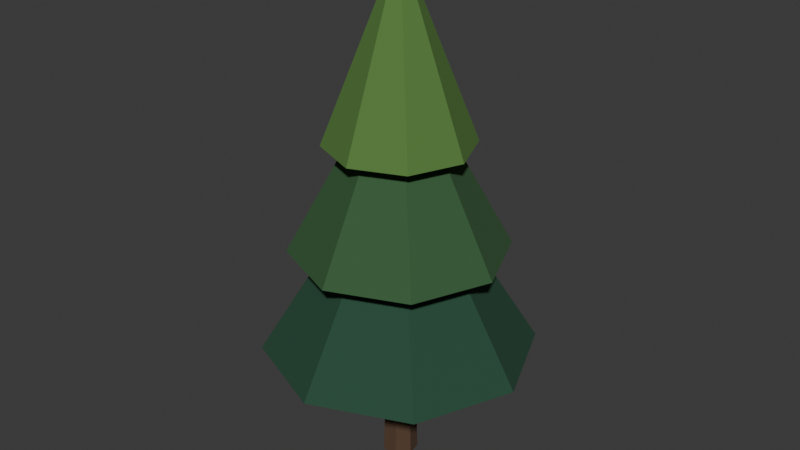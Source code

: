 # Source: pine.blend  (saved by Blender 4.5.90; exported with 4.5.12 LTS)
import bpy
from mathutils import Matrix  # noqa: F401  (used for matrix-valued properties, if any)

bpy.ops.wm.read_factory_settings(use_empty=True)
scene = bpy.context.scene
scene.name = 'Scene'

# ---- collections
col_collection = bpy.data.collections.new('Collection'); scene.collection.children.link(col_collection)

# ---- materials (node trees are filled in below, after node groups)
mat_alfa_wood_dark = bpy.data.materials.new('Alfa_wood_dark')
mat_alfa_wood_dark.diffuse_color = (0.09531, 0.05127, 0.02843, 1.0)
mat_alfa_leaf_dark = bpy.data.materials.new('Alfa_leaf_dark')
mat_alfa_leaf_dark.diffuse_color = (0.01681, 0.07036, 0.03689, 1.0)
mat_alfa_leaf = bpy.data.materials.new('Alfa_leaf')
mat_alfa_leaf.diffuse_color = (0.0356, 0.107, 0.0382, 1.0)
mat_alfa_leaf_light = bpy.data.materials.new('Alfa_leaf_light')
mat_alfa_leaf_light.diffuse_color = (0.08866, 0.2051, 0.04374, 1.0)

# ---- material node trees
mat_alfa_wood_dark.use_nodes = True; mat_alfa_wood_dark.node_tree.nodes.clear()
_N = mat_alfa_wood_dark.node_tree.nodes; _L = mat_alfa_wood_dark.node_tree.links
n0 = _N.new('ShaderNodeBsdfPrincipled'); n0.name = 'Principled BSDF'; n0.location = (-200, 100)
n0.inputs[0].default_value = (0.09531, 0.05127, 0.02843, 1.0)
n0.inputs[2].default_value = 0.9
n1 = _N.new('ShaderNodeOutputMaterial'); n1.name = 'Material Output'; n1.location = (200, 100)
_L.new(n0.outputs[0], n1.inputs[0])
n1.is_active_output = True
mat_alfa_leaf_dark.use_nodes = True; mat_alfa_leaf_dark.node_tree.nodes.clear()
_N = mat_alfa_leaf_dark.node_tree.nodes; _L = mat_alfa_leaf_dark.node_tree.links
n0 = _N.new('ShaderNodeBsdfPrincipled'); n0.name = 'Principled BSDF'; n0.location = (-200, 100)
n0.inputs[0].default_value = (0.01681, 0.07036, 0.03689, 1.0)
n0.inputs[2].default_value = 0.9
n1 = _N.new('ShaderNodeOutputMaterial'); n1.name = 'Material Output'; n1.location = (200, 100)
_L.new(n0.outputs[0], n1.inputs[0])
n1.is_active_output = True
mat_alfa_leaf.use_nodes = True; mat_alfa_leaf.node_tree.nodes.clear()
_N = mat_alfa_leaf.node_tree.nodes; _L = mat_alfa_leaf.node_tree.links
n0 = _N.new('ShaderNodeBsdfPrincipled'); n0.name = 'Principled BSDF'; n0.location = (-200, 100)
n0.inputs[0].default_value = (0.0356, 0.107, 0.0382, 1.0)
n0.inputs[2].default_value = 0.9
n1 = _N.new('ShaderNodeOutputMaterial'); n1.name = 'Material Output'; n1.location = (200, 100)
_L.new(n0.outputs[0], n1.inputs[0])
n1.is_active_output = True
mat_alfa_leaf_light.use_nodes = True; mat_alfa_leaf_light.node_tree.nodes.clear()
_N = mat_alfa_leaf_light.node_tree.nodes; _L = mat_alfa_leaf_light.node_tree.links
n0 = _N.new('ShaderNodeBsdfPrincipled'); n0.name = 'Principled BSDF'; n0.location = (-200, 100)
n0.inputs[0].default_value = (0.08866, 0.2051, 0.04374, 1.0)
n0.inputs[2].default_value = 0.9
n1 = _N.new('ShaderNodeOutputMaterial'); n1.name = 'Material Output'; n1.location = (200, 100)
_L.new(n0.outputs[0], n1.inputs[0])
n1.is_active_output = True

# ---- world
world_world = bpy.data.worlds.new('World'); scene.world = world_world
world_world.use_nodes = True; world_world.node_tree.nodes.clear()
_N = world_world.node_tree.nodes; _L = world_world.node_tree.links
n0 = _N.new('ShaderNodeOutputWorld'); n0.name = 'World Output'; n0.location = (200, 100)
n1 = _N.new('ShaderNodeBackground'); n1.name = 'Background'; n1.location = (-200, 100)
n1.inputs[0].default_value = (0.05088, 0.05088, 0.05088, 1.0)
_L.new(n1.outputs[0], n0.inputs[0])
n0.is_active_output = True
world_world.color = (0.05088, 0.05088, 0.05088)
world_world.sun_shadow_jitter_overblur = 0.0

# ---- meshes
me_cone = bpy.data.meshes.new('Cone')
me_cone.from_pydata([(0.0, 0.12, -0.6), (0.0, 0.085, 0.6), (0.09382, 0.07482, -0.6), (0.06646, 0.053, 0.6), (0.117, -0.0267, -0.6), (0.08287, -0.01891, 0.6), (0.05207, -0.1081, -0.6), (0.03688, -0.07658, 0.6), (-0.05207, -0.1081, -0.6), (-0.03688, -0.07658, 0.6), (-0.117, -0.0267, -0.6), (-0.08287, -0.01891, 0.6), (-0.09382, 0.07482, -0.6), (-0.06646, 0.053, 0.6)], [], [(0, 1, 3, 2), (2, 3, 5, 4), (4, 5, 7, 6), (6, 7, 9, 8), (8, 9, 11, 10), (3, 1, 13, 11, 9, 7, 5), (10, 11, 13, 12), (12, 13, 1, 0), (0, 2, 4, 6, 8, 10, 12)])
_uv = me_cone.uv_layers.new(name='UVMap')
_uv.uv.foreach_set('vector', [1.0, 0.5, 1.0, 1.0, 0.8571, 1.0, 0.8571, 0.5, 0.8571, 0.5, 0.8571, 1.0, 0.7143, 1.0, 0.7143, 0.5, 0.7143, 0.5, 0.7143, 1.0, 0.5714, 1.0, 0.5714, 0.5, 0.5714, 0.5, 0.5714, 1.0, 0.4286, 1.0, 0.4286, 0.5, 0.4286, 0.5, 0.4286, 1.0, 0.2857, 1.0, 0.2857, 0.5, 0.4376, 0.3996, 0.25, 0.49, 0.06236, 0.3996, 0.01602, 0.1966, 0.1459, 0.03377, 0.3541, 0.03377, 0.484, 0.1966, 0.2857, 0.5, 0.2857, 1.0, 0.1429, 1.0, 0.1429, 0.5, 0.1429, 0.5, 0.1429, 1.0, 2.98e-08, 1.0, 2.98e-08, 0.5, 0.75, 0.49, 0.9376, 0.3996, 0.984, 0.1966, 0.8541, 0.03377, 0.6459, 0.03377, 0.516, 0.1966, 0.5624, 0.3996])
me_cone.materials.append(mat_alfa_wood_dark)
me_cone.update()
me_cone_001 = bpy.data.meshes.new('Cone.001')
me_cone_001.from_pydata([(0.0, 0.9, -0.7), (0.0, 0.025, 0.7), (0.6364, 0.6364, -0.7), (0.01768, 0.01768, 0.7), (0.9, 0.0, -0.7), (0.025, 0.0, 0.7), (0.6364, -0.6364, -0.7), (0.01768, -0.01768, 0.7), (0.0, -0.9, -0.7), (0.0, -0.025, 0.7), (-0.6364, -0.6364, -0.7), (-0.01768, -0.01768, 0.7), (-0.9, 0.0, -0.7), (-0.025, 0.0, 0.7), (-0.6364, 0.6364, -0.7), (-0.01768, 0.01768, 0.7)], [], [(0, 1, 3, 2), (2, 3, 5, 4), (4, 5, 7, 6), (6, 7, 9, 8), (8, 9, 11, 10), (10, 11, 13, 12), (3, 1, 15, 13, 11, 9, 7, 5), (12, 13, 15, 14), (14, 15, 1, 0), (0, 2, 4, 6, 8, 10, 12, 14)])
_uv = me_cone_001.uv_layers.new(name='UVMap')
_uv.uv.foreach_set('vector', [1.0, 0.5, 1.0, 1.0, 0.875, 1.0, 0.875, 0.5, 0.875, 0.5, 0.875, 1.0, 0.75, 1.0, 0.75, 0.5, 0.75, 0.5, 0.75, 1.0, 0.625, 1.0, 0.625, 0.5, 0.625, 0.5, 0.625, 1.0, 0.5, 1.0, 0.5, 0.5, 0.5, 0.5, 0.5, 1.0, 0.375, 1.0, 0.375, 0.5, 0.375, 0.5, 0.375, 1.0, 0.25, 1.0, 0.25, 0.5, 0.4197, 0.4197, 0.25, 0.49, 0.08029, 0.4197, 0.01, 0.25, 0.08029, 0.08029, 0.25, 0.01, 0.4197, 0.08029, 0.49, 0.25, 0.25, 0.5, 0.25, 1.0, 0.125, 1.0, 0.125, 0.5, 0.125, 0.5, 0.125, 1.0, 0.0, 1.0, 0.0, 0.5, 0.75, 0.49, 0.9197, 0.4197, 0.99, 0.25, 0.9197, 0.08029, 0.75, 0.01, 0.5803, 0.08029, 0.51, 0.25, 0.5803, 0.4197])
me_cone_001.materials.append(mat_alfa_leaf_dark)
me_cone_001.update()
me_cone_002 = bpy.data.meshes.new('Cone.002')
me_cone_002.from_pydata([(0.0, 0.71, -0.625), (0.0, 0.025, 0.625), (0.502, 0.502, -0.625), (0.01768, 0.01768, 0.625), (0.71, 0.0, -0.625), (0.025, 0.0, 0.625), (0.502, -0.502, -0.625), (0.01768, -0.01768, 0.625), (0.0, -0.71, -0.625), (0.0, -0.025, 0.625), (-0.502, -0.502, -0.625), (-0.01768, -0.01768, 0.625), (-0.71, 0.0, -0.625), (-0.025, 0.0, 0.625), (-0.502, 0.502, -0.625), (-0.01768, 0.01768, 0.625)], [], [(0, 1, 3, 2), (2, 3, 5, 4), (4, 5, 7, 6), (6, 7, 9, 8), (8, 9, 11, 10), (10, 11, 13, 12), (3, 1, 15, 13, 11, 9, 7, 5), (12, 13, 15, 14), (14, 15, 1, 0), (0, 2, 4, 6, 8, 10, 12, 14)])
_uv = me_cone_002.uv_layers.new(name='UVMap')
_uv.uv.foreach_set('vector', [1.0, 0.5, 1.0, 1.0, 0.875, 1.0, 0.875, 0.5, 0.875, 0.5, 0.875, 1.0, 0.75, 1.0, 0.75, 0.5, 0.75, 0.5, 0.75, 1.0, 0.625, 1.0, 0.625, 0.5, 0.625, 0.5, 0.625, 1.0, 0.5, 1.0, 0.5, 0.5, 0.5, 0.5, 0.5, 1.0, 0.375, 1.0, 0.375, 0.5, 0.375, 0.5, 0.375, 1.0, 0.25, 1.0, 0.25, 0.5, 0.4197, 0.4197, 0.25, 0.49, 0.08029, 0.4197, 0.01, 0.25, 0.08029, 0.08029, 0.25, 0.01, 0.4197, 0.08029, 0.49, 0.25, 0.25, 0.5, 0.25, 1.0, 0.125, 1.0, 0.125, 0.5, 0.125, 0.5, 0.125, 1.0, 0.0, 1.0, 0.0, 0.5, 0.75, 0.49, 0.9197, 0.4197, 0.99, 0.25, 0.9197, 0.08029, 0.75, 0.01, 0.5803, 0.08029, 0.51, 0.25, 0.5803, 0.4197])
me_cone_002.materials.append(mat_alfa_leaf)
me_cone_002.update()
me_cone_003 = bpy.data.meshes.new('Cone.003')
me_cone_003.from_pydata([(0.0, 0.48, -0.575), (0.0, 0.025, 0.575), (0.3394, 0.3394, -0.575), (0.01768, 0.01768, 0.575), (0.48, 0.0, -0.575), (0.025, 0.0, 0.575), (0.3394, -0.3394, -0.575), (0.01768, -0.01768, 0.575), (0.0, -0.48, -0.575), (0.0, -0.025, 0.575), (-0.3394, -0.3394, -0.575), (-0.01768, -0.01768, 0.575), (-0.48, 0.0, -0.575), (-0.025, 0.0, 0.575), (-0.3394, 0.3394, -0.575), (-0.01768, 0.01768, 0.575)], [], [(0, 1, 3, 2), (2, 3, 5, 4), (4, 5, 7, 6), (6, 7, 9, 8), (8, 9, 11, 10), (10, 11, 13, 12), (3, 1, 15, 13, 11, 9, 7, 5), (12, 13, 15, 14), (14, 15, 1, 0), (0, 2, 4, 6, 8, 10, 12, 14)])
_uv = me_cone_003.uv_layers.new(name='UVMap')
_uv.uv.foreach_set('vector', [1.0, 0.5, 1.0, 1.0, 0.875, 1.0, 0.875, 0.5, 0.875, 0.5, 0.875, 1.0, 0.75, 1.0, 0.75, 0.5, 0.75, 0.5, 0.75, 1.0, 0.625, 1.0, 0.625, 0.5, 0.625, 0.5, 0.625, 1.0, 0.5, 1.0, 0.5, 0.5, 0.5, 0.5, 0.5, 1.0, 0.375, 1.0, 0.375, 0.5, 0.375, 0.5, 0.375, 1.0, 0.25, 1.0, 0.25, 0.5, 0.4197, 0.4197, 0.25, 0.49, 0.08029, 0.4197, 0.01, 0.25, 0.08029, 0.08029, 0.25, 0.01, 0.4197, 0.08029, 0.49, 0.25, 0.25, 0.5, 0.25, 1.0, 0.125, 1.0, 0.125, 0.5, 0.125, 0.5, 0.125, 1.0, 0.0, 1.0, 0.0, 0.5, 0.75, 0.49, 0.9197, 0.4197, 0.99, 0.25, 0.9197, 0.08029, 0.75, 0.01, 0.5803, 0.08029, 0.51, 0.25, 0.5803, 0.4197])
me_cone_003.materials.append(mat_alfa_leaf_light)
me_cone_003.update()

# ---- objects
ob_trunk = bpy.data.objects.new('Trunk', me_cone)
ob_faceted_canopy = bpy.data.objects.new('Faceted canopy', me_cone_001)
ob_faceted_canopy_001 = bpy.data.objects.new('Faceted canopy.001', me_cone_002)
ob_faceted_canopy_002 = bpy.data.objects.new('Faceted canopy.002', me_cone_003)

# ---- transforms, parenting, visibility, modifiers, constraints
ob_trunk.location = (0.0, 0.0, 0.6)
ob_faceted_canopy.location = (0.0, 0.0, 1.55)
ob_faceted_canopy_001.location = (0.0, 0.0, 2.175)
ob_faceted_canopy_002.location = (0.0, 0.0, 2.825)

# ---- collection membership
col_collection.objects.link(ob_trunk)
col_collection.objects.link(ob_faceted_canopy)
col_collection.objects.link(ob_faceted_canopy_001)
col_collection.objects.link(ob_faceted_canopy_002)

# ---- scene / render settings (as saved in the file)
scene.frame_start = 1; scene.frame_end = 250; scene.frame_set(1)
scene.render.engine = 'BLENDER_EEVEE_NEXT'
bpy.context.view_layer.update()

# ---- added for rendering (the .blend has no active camera and no usable light): camera, sun
cam_auto = bpy.data.cameras.new('AutoCamera')
cam_auto.lens = 50.0
cam_auto.sensor_width = 36.0
cam_auto.clip_end = 1000.0
ob_auto_camera = bpy.data.objects.new('AutoCamera', cam_auto)
scene.collection.objects.link(ob_auto_camera)
ob_auto_camera.location = (3.92975, -4.71571, 4.8438)
ob_auto_camera.rotation_euler = (1.09748, -7.21219e-08, 0.694738)
scene.camera = ob_auto_camera
light_auto_sun = bpy.data.lights.new('AutoSun', 'SUN')
light_auto_sun.energy = 3.0
light_auto_sun.angle = 0.0523599
ob_auto_sun = bpy.data.objects.new('AutoSun', light_auto_sun)
scene.collection.objects.link(ob_auto_sun)
ob_auto_sun.rotation_euler = (0.872665, 0.174533, 0.523599)
bpy.context.view_layer.update()
